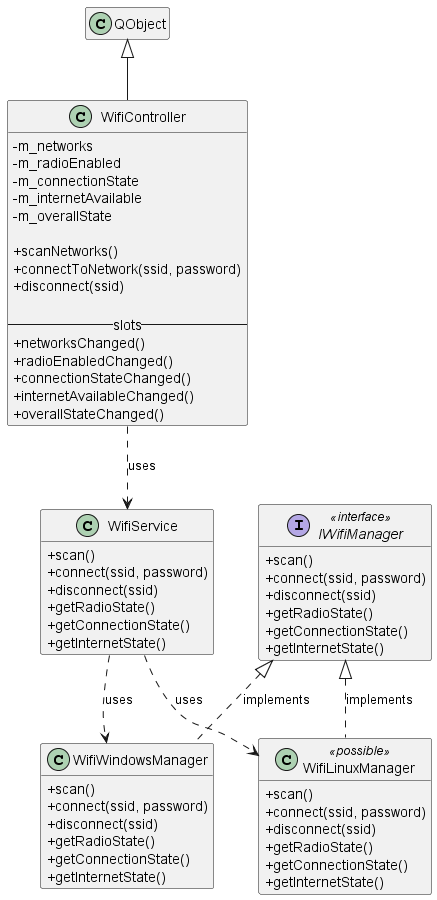

The diagram above was rendered by PlantUML. Its source (embedded in the PNG):
@startuml
skinparam classAttributeIconSize 0
hide empty members

class WifiController extends QObject {
  - m_networks
  - m_radioEnabled
  - m_connectionState
  - m_internetAvailable
  - m_overallState

  + scanNetworks()
  + connectToNetwork(ssid, password)
  + disconnect(ssid)

  -- slots --
  + networksChanged()
  + radioEnabledChanged()
  + connectionStateChanged()
  + internetAvailableChanged()
  + overallStateChanged()
}

class WifiService {
  + scan()
  + connect(ssid, password)
  + disconnect(ssid)
  + getRadioState()
  + getConnectionState()
  + getInternetState()
}

interface IWifiManager <<interface>> {
  + scan()
  + connect(ssid, password)
  + disconnect(ssid)
  + getRadioState()
  + getConnectionState()
  + getInternetState()
}

class WifiWindowsManager {
  + scan()
  + connect(ssid, password)
  + disconnect(ssid)
  + getRadioState()
  + getConnectionState()
  + getInternetState()
}

class WifiLinuxManager <<possible>>  {
  + scan()
  + connect(ssid, password)
  + disconnect(ssid)
  + getRadioState()
  + getConnectionState()
  + getInternetState()
}

WifiController ..> WifiService : uses
WifiService ..> WifiLinuxManager : uses
IWifiManager <|.. WifiLinuxManager : implements
WifiService ..> WifiWindowsManager : uses
IWifiManager <|.. WifiWindowsManager : implements

@enduml